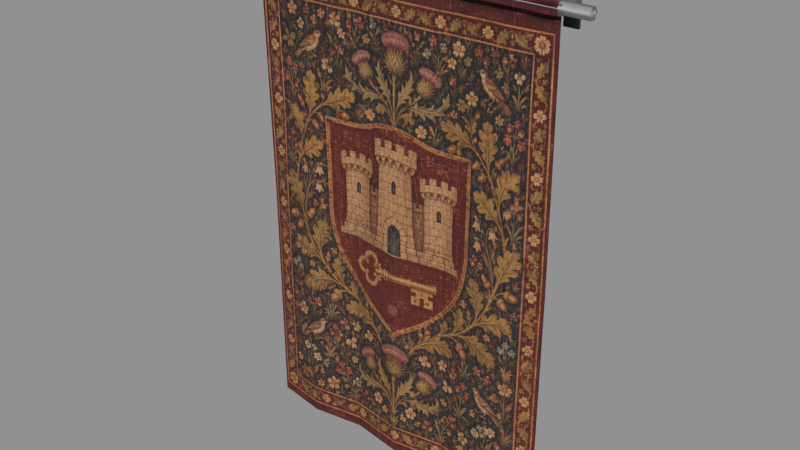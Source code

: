 # Source: tapestry.blend  (saved by Blender 5.0.118; exported with 4.5.12 LTS)
import bpy
from mathutils import Matrix  # noqa: F401  (used for matrix-valued properties, if any)

bpy.ops.wm.read_factory_settings(use_empty=True)
scene = bpy.context.scene
scene.name = 'Scene'

# ---- images (referenced by path relative to the original .blend; pixels are not part of the script)
import os
ASSET_DIR = os.environ.get("B2B_ASSET_DIR", "")  # directory of the original .blend (textures are referenced by path, not embedded)
HERE = os.path.dirname(os.path.abspath(__file__))  # packed textures are extracted next to this script under _unpacked/

def load_image(name, relpath, width, height, colorspace="sRGB"):
    """Load a texture the original file referenced (path relative to the .blend, or extracted next to this script)."""
    p = next((c for c in (os.path.join(HERE, relpath), os.path.join(ASSET_DIR, relpath)) if relpath and os.path.exists(c)), "")
    if p:
        img = bpy.data.images.load(p, check_existing=True)
        img.name = name
    else:  # same state as the original file: an image datablock whose file is absent (Cycles renders it pink)
        img = bpy.data.images.new(name, width, height)
        img.source = "FILE"
        img.filepath = "//" + (relpath or name)
    img.colorspace_settings.name = colorspace
    return img
img_original_castle_and_key___woven_wall_hanging = load_image('Original Castle and key / woven wall hanging', '_unpacked/tapestry-runtime.67ef4639.png', 512, 768, 'sRGB')
img_armour_runtime_atlas_png = load_image('armour-runtime-atlas.png', '_unpacked/armour-runtime-atlas.54a43482.png', 512, 512, 'sRGB')

# ---- materials (node trees are filled in below, after node groups)
mat_original_generated_woven_tapestry = bpy.data.materials.new('Original generated woven tapestry')
mat_reused_authored_forged_steel___support_hardware = bpy.data.materials.new('Reused authored forged steel / support hardware')

# ---- material node trees
mat_original_generated_woven_tapestry.use_nodes = True; mat_original_generated_woven_tapestry.node_tree.nodes.clear()
_N = mat_original_generated_woven_tapestry.node_tree.nodes; _L = mat_original_generated_woven_tapestry.node_tree.links
n0 = _N.new('ShaderNodeBsdfPrincipled'); n0.name = 'Principled BSDF'; n0.location = (-200, 100)
n0.inputs[2].default_value = 0.9
n1 = _N.new('ShaderNodeOutputMaterial'); n1.name = 'Material Output'; n1.location = (200, 100)
n2 = _N.new('ShaderNodeTexImage'); n2.name = 'Image Texture'; n2.location = (0, 0)
n2.image = img_original_castle_and_key___woven_wall_hanging
n2.interpolation = 'Closest'
_L.new(n0.outputs[0], n1.inputs[0])
_L.new(n2.outputs[0], n0.inputs[0])
n1.is_active_output = True
mat_reused_authored_forged_steel___support_hardware.use_nodes = True; mat_reused_authored_forged_steel___support_hardware.node_tree.nodes.clear()
_N = mat_reused_authored_forged_steel___support_hardware.node_tree.nodes; _L = mat_reused_authored_forged_steel___support_hardware.node_tree.links
n0 = _N.new('ShaderNodeBsdfPrincipled'); n0.name = 'Principled BSDF'; n0.location = (-200, 100)
n0.inputs[2].default_value = 0.9
n1 = _N.new('ShaderNodeOutputMaterial'); n1.name = 'Material Output'; n1.location = (200, 100)
n2 = _N.new('ShaderNodeTexImage'); n2.name = 'Image Texture'; n2.location = (0, 0)
n2.image = img_armour_runtime_atlas_png
n2.interpolation = 'Closest'
_L.new(n0.outputs[0], n1.inputs[0])
_L.new(n2.outputs[0], n0.inputs[0])
n1.is_active_output = True

# ---- meshes
me_continuous_reinforced_hanging_with_shallow_folds = bpy.data.meshes.new('Continuous reinforced hanging with shallow folds')
me_continuous_reinforced_hanging_with_shallow_folds.from_pydata([(-0.7, -0.062, 0.12), (-0.4667, -0.098, 0.12), (-0.2333, -0.062, 0.12), (0.0, -0.098, 0.12), (0.2333, -0.062, 0.12), (0.4667, -0.098, 0.12), (0.7, -0.062, 0.12), (-0.7, -0.062, 1.18), (-0.4667, -0.098, 1.18), (-0.2333, -0.062, 1.18), (0.0, -0.098, 1.18), (0.2333, -0.062, 1.18), (0.4667, -0.098, 1.18), (0.7, -0.062, 1.18), (-0.7, -0.08, 2.24), (-0.4667, -0.08, 2.24), (-0.2333, -0.08, 2.24), (0.0, -0.08, 2.24), (0.2333, -0.08, 2.24), (0.4667, -0.08, 2.24), (0.7, -0.08, 2.24), (-0.7, -0.056, 0.12), (-0.4667, -0.092, 0.12), (-0.2333, -0.056, 0.12), (0.0, -0.092, 0.12), (0.2333, -0.056, 0.12), (0.4667, -0.092, 0.12), (0.7, -0.056, 0.12), (-0.7, -0.056, 1.18), (-0.4667, -0.092, 1.18), (-0.2333, -0.056, 1.18), (0.0, -0.092, 1.18), (0.2333, -0.056, 1.18), (0.4667, -0.092, 1.18), (0.7, -0.056, 1.18), (-0.7, -0.074, 2.24), (-0.4667, -0.074, 2.24), (-0.2333, -0.074, 2.24), (0.0, -0.074, 2.24), (0.2333, -0.074, 2.24), (0.4667, -0.074, 2.24), (0.7, -0.074, 2.24), (-0.7, -0.104, 2.23), (0.7, -0.104, 2.23), (0.7, -0.056, 2.23), (-0.7, -0.056, 2.23), (-0.7, -0.104, 2.28), (0.7, -0.104, 2.28), (0.7, -0.056, 2.28), (-0.7, -0.056, 2.28), (-0.73, -0.012, 2.17), (-0.67, -0.012, 2.17), (-0.67, 0.0, 2.17), (-0.73, 0.0, 2.17), (-0.73, -0.012, 2.33), (-0.67, -0.012, 2.33), (-0.67, 0.0, 2.33), (-0.73, 0.0, 2.33), (-0.715, -0.1, 2.23), (-0.685, -0.1, 2.23), (-0.685, 0.0, 2.23), (-0.715, 0.0, 2.23), (-0.715, -0.1, 2.27), (-0.685, -0.1, 2.27), (-0.685, 0.0, 2.27), (-0.715, 0.0, 2.27), (0.67, -0.012, 2.17), (0.73, -0.012, 2.17), (0.73, 0.0, 2.17), (0.67, 0.0, 2.17), (0.67, -0.012, 2.33), (0.73, -0.012, 2.33), (0.73, 0.0, 2.33), (0.67, 0.0, 2.33), (0.685, -0.1, 2.23), (0.715, -0.1, 2.23), (0.715, 0.0, 2.23), (0.685, 0.0, 2.23), (0.685, -0.1, 2.27), (0.715, -0.1, 2.27), (0.715, 0.0, 2.27), (0.685, 0.0, 2.27), (-0.82, -0.055, 2.255), (-0.82, -0.0675, 2.277), (-0.82, -0.0925, 2.277), (-0.82, -0.105, 2.255), (-0.82, -0.0925, 2.233), (-0.82, -0.0675, 2.233), (0.82, -0.055, 2.255), (0.82, -0.0675, 2.277), (0.82, -0.0925, 2.277), (0.82, -0.105, 2.255), (0.82, -0.0925, 2.233), (0.82, -0.0675, 2.233)], [], [(0, 1, 8, 7), (1, 2, 9, 8), (2, 3, 10, 9), (3, 4, 11, 10), (4, 5, 12, 11), (5, 6, 13, 12), (7, 8, 15, 14), (8, 9, 16, 15), (9, 10, 17, 16), (10, 11, 18, 17), (11, 12, 19, 18), (12, 13, 20, 19), (21, 28, 29, 22), (22, 29, 30, 23), (23, 30, 31, 24), (24, 31, 32, 25), (25, 32, 33, 26), (26, 33, 34, 27), (28, 35, 36, 29), (29, 36, 37, 30), (30, 37, 38, 31), (31, 38, 39, 32), (32, 39, 40, 33), (33, 40, 41, 34), (0, 21, 22, 1), (1, 22, 23, 2), (2, 23, 24, 3), (3, 24, 25, 4), (4, 25, 26, 5), (5, 26, 27, 6), (6, 27, 34, 13), (13, 34, 41, 20), (20, 41, 40, 19), (19, 40, 39, 18), (18, 39, 38, 17), (17, 38, 37, 16), (16, 37, 36, 15), (15, 36, 35, 14), (14, 35, 28, 7), (7, 28, 21, 0), (42, 45, 44, 43), (46, 47, 48, 49), (42, 43, 47, 46), (43, 44, 48, 47), (44, 45, 49, 48), (45, 42, 46, 49), (50, 53, 52, 51), (54, 55, 56, 57), (50, 51, 55, 54), (51, 52, 56, 55), (52, 53, 57, 56), (53, 50, 54, 57), (58, 61, 60, 59), (62, 63, 64, 65), (58, 59, 63, 62), (59, 60, 64, 63), (60, 61, 65, 64), (61, 58, 62, 65), (66, 69, 68, 67), (70, 71, 72, 73), (66, 67, 71, 70), (67, 68, 72, 71), (68, 69, 73, 72), (69, 66, 70, 73), (74, 77, 76, 75), (78, 79, 80, 81), (74, 75, 79, 78), (75, 76, 80, 79), (76, 77, 81, 80), (77, 74, 78, 81), (87, 86, 85, 84, 83, 82), (88, 89, 90, 91, 92, 93), (82, 83, 89, 88), (83, 84, 90, 89), (84, 85, 91, 90), (85, 86, 92, 91), (86, 87, 93, 92), (87, 82, 88, 93)])
me_continuous_reinforced_hanging_with_shallow_folds.polygons.foreach_set('material_index', [0, 0, 0, 0, 0, 0, 0, 0, 0, 0, 0, 0, 0, 0, 0, 0, 0, 0, 0, 0, 0, 0, 0, 0, 0, 0, 0, 0, 0, 0, 0, 0, 0, 0, 0, 0, 0, 0, 0, 0, 0, 0, 0, 0, 0, 0, 1, 1, 1, 1, 1, 1, 1, 1, 1, 1, 1, 1, 1, 1, 1, 1, 1, 1, 1, 1, 1, 1, 1, 1, 1, 1, 1, 1, 1, 1, 1, 1])
_uv = me_continuous_reinforced_hanging_with_shallow_folds.uv_layers.new(name='UVMap')
_uv.uv.foreach_set('vector', [0.0, 0.0, 0.1667, 0.0, 0.1667, 0.5, 0.0, 0.5, 0.1667, 0.0, 0.3333, 0.0, 0.3333, 0.5, 0.1667, 0.5, 0.3333, 0.0, 0.5, 0.0, 0.5, 0.5, 0.3333, 0.5, 0.5, 0.0, 0.6667, 0.0, 0.6667, 0.5, 0.5, 0.5, 0.6667, 0.0, 0.8333, 0.0, 0.8333, 0.5, 0.6667, 0.5, 0.8333, 0.0, 1.0, 0.0, 1.0, 0.5, 0.8333, 0.5, 0.0, 0.5, 0.1667, 0.5, 0.1667, 1.0, 0.0, 1.0, 0.1667, 0.5, 0.3333, 0.5, 0.3333, 1.0, 0.1667, 1.0, 0.3333, 0.5, 0.5, 0.5, 0.5, 1.0, 0.3333, 1.0, 0.5, 0.5, 0.6667, 0.5, 0.6667, 1.0, 0.5, 1.0, 0.6667, 0.5, 0.8333, 0.5, 0.8333, 1.0, 0.6667, 1.0, 0.8333, 0.5, 1.0, 0.5, 1.0, 1.0, 0.8333, 1.0, 0.0, 0.0, 0.0, 0.5, 0.1667, 0.5, 0.1667, 0.0, 0.1667, 0.0, 0.1667, 0.5, 0.3333, 0.5, 0.3333, 0.0, 0.3333, 0.0, 0.3333, 0.5, 0.5, 0.5, 0.5, 0.0, 0.5, 0.0, 0.5, 0.5, 0.6667, 0.5, 0.6667, 0.0, 0.6667, 0.0, 0.6667, 0.5, 0.8333, 0.5, 0.8333, 0.0, 0.8333, 0.0, 0.8333, 0.5, 1.0, 0.5, 1.0, 0.0, 0.0, 0.5, 0.0, 1.0, 0.1667, 1.0, 0.1667, 0.5, 0.1667, 0.5, 0.1667, 1.0, 0.3333, 1.0, 0.3333, 0.5, 0.3333, 0.5, 0.3333, 1.0, 0.5, 1.0, 0.5, 0.5, 0.5, 0.5, 0.5, 1.0, 0.6667, 1.0, 0.6667, 0.5, 0.6667, 0.5, 0.6667, 1.0, 0.8333, 1.0, 0.8333, 0.5, 0.8333, 0.5, 0.8333, 1.0, 1.0, 1.0, 1.0, 0.5, 0.0, 0.0, 0.0, 0.0, 0.1667, 0.0, 0.1667, 0.0, 0.1667, 0.0, 0.1667, 0.0, 0.3333, 0.0, 0.3333, 0.0, 0.3333, 0.0, 0.3333, 0.0, 0.5, 0.0, 0.5, 0.0, 0.5, 0.0, 0.5, 0.0, 0.6667, 0.0, 0.6667, 0.0, 0.6667, 0.0, 0.6667, 0.0, 0.8333, 0.0, 0.8333, 0.0, 0.8333, 0.0, 0.8333, 0.0, 1.0, 0.0, 1.0, 0.0, 1.0, 0.0, 1.0, 0.0, 1.0, 0.5, 1.0, 0.5, 1.0, 0.5, 1.0, 0.5, 1.0, 1.0, 1.0, 1.0, 1.0, 1.0, 1.0, 1.0, 0.8333, 1.0, 0.8333, 1.0, 0.8333, 1.0, 0.8333, 1.0, 0.6667, 1.0, 0.6667, 1.0, 0.6667, 1.0, 0.6667, 1.0, 0.5, 1.0, 0.5, 1.0, 0.5, 1.0, 0.5, 1.0, 0.3333, 1.0, 0.3333, 1.0, 0.3333, 1.0, 0.3333, 1.0, 0.1667, 1.0, 0.1667, 1.0, 0.1667, 1.0, 0.1667, 1.0, 0.0, 1.0, 0.0, 1.0, 0.0, 1.0, 0.0, 1.0, 0.0, 0.5, 0.0, 0.5, 0.0, 0.5, 0.0, 0.5, 0.0, 0.0, 0.0, 0.0, 0.005, 0.97, 0.005, 0.97, 0.995, 0.97, 0.995, 0.97, 0.005, 0.995, 0.995, 0.995, 0.995, 0.995, 0.005, 0.995, 0.005, 0.97, 0.995, 0.97, 0.995, 0.995, 0.005, 0.995, 0.995, 0.97, 0.995, 0.97, 0.995, 0.995, 0.995, 0.995, 0.995, 0.97, 0.005, 0.97, 0.005, 0.995, 0.995, 0.995, 0.005, 0.97, 0.005, 0.97, 0.005, 0.995, 0.005, 0.995, 0.02, 0.02, 0.22, 0.02, 0.1533, 0.02, 0.08667, 0.02, 0.02, 0.1033, 0.08667, 0.1033, 0.1533, 0.1033, 0.22, 0.1033, 0.02, 0.02, 0.08667, 0.02, 0.08667, 0.1033, 0.02, 0.1033, 0.08667, 0.02, 0.1533, 0.02, 0.1533, 0.1033, 0.08667, 0.1033, 0.1533, 0.02, 0.22, 0.02, 0.22, 0.1033, 0.1533, 0.1033, 0.22, 0.02, 0.02, 0.02, 0.02, 0.1033, 0.22, 0.1033, 0.02, 0.02, 0.22, 0.02, 0.1533, 0.02, 0.08667, 0.02, 0.02, 0.1033, 0.08667, 0.1033, 0.1533, 0.1033, 0.22, 0.1033, 0.02, 0.02, 0.08667, 0.02, 0.08667, 0.1033, 0.02, 0.1033, 0.08667, 0.02, 0.1533, 0.02, 0.1533, 0.1033, 0.08667, 0.1033, 0.1533, 0.02, 0.22, 0.02, 0.22, 0.1033, 0.1533, 0.1033, 0.22, 0.02, 0.02, 0.02, 0.02, 0.1033, 0.22, 0.1033, 0.02, 0.02, 0.22, 0.02, 0.1533, 0.02, 0.08667, 0.02, 0.02, 0.1033, 0.08667, 0.1033, 0.1533, 0.1033, 0.22, 0.1033, 0.02, 0.02, 0.08667, 0.02, 0.08667, 0.1033, 0.02, 0.1033, 0.08667, 0.02, 0.1533, 0.02, 0.1533, 0.1033, 0.08667, 0.1033, 0.1533, 0.02, 0.22, 0.02, 0.22, 0.1033, 0.1533, 0.1033, 0.22, 0.02, 0.02, 0.02, 0.02, 0.1033, 0.22, 0.1033, 0.02, 0.02, 0.22, 0.02, 0.1533, 0.02, 0.08667, 0.02, 0.02, 0.1033, 0.08667, 0.1033, 0.1533, 0.1033, 0.22, 0.1033, 0.02, 0.02, 0.08667, 0.02, 0.08667, 0.1033, 0.02, 0.1033, 0.08667, 0.02, 0.1533, 0.02, 0.1533, 0.1033, 0.08667, 0.1033, 0.1533, 0.02, 0.22, 0.02, 0.22, 0.1033, 0.1533, 0.1033, 0.22, 0.02, 0.02, 0.02, 0.02, 0.1033, 0.22, 0.1033, 0.22, 0.02, 0.18, 0.02, 0.14, 0.02, 0.1, 0.02, 0.06, 0.02, 0.02, 0.02, 0.02, 0.27, 0.06, 0.27, 0.1, 0.27, 0.14, 0.27, 0.18, 0.27, 0.22, 0.27, 0.02, 0.02, 0.06, 0.02, 0.06, 0.27, 0.02, 0.27, 0.06, 0.02, 0.1, 0.02, 0.1, 0.27, 0.06, 0.27, 0.1, 0.02, 0.14, 0.02, 0.14, 0.27, 0.1, 0.27, 0.14, 0.02, 0.18, 0.02, 0.18, 0.27, 0.14, 0.27, 0.18, 0.02, 0.22, 0.02, 0.22, 0.27, 0.18, 0.27, 0.22, 0.02, 0.02, 0.02, 0.02, 0.27, 0.22, 0.27])
me_continuous_reinforced_hanging_with_shallow_folds.materials.append(mat_original_generated_woven_tapestry)
me_continuous_reinforced_hanging_with_shallow_folds.materials.append(mat_reused_authored_forged_steel___support_hardware)
me_continuous_reinforced_hanging_with_shallow_folds.update()

# ---- objects
ob_continuous_reinforced_hanging_with_shallow_folds = bpy.data.objects.new('Continuous reinforced hanging with shallow folds', me_continuous_reinforced_hanging_with_shallow_folds)

# ---- transforms, parenting, visibility, modifiers, constraints
ob_continuous_reinforced_hanging_with_shallow_folds.location = (0.0, 0.0, 0.0)

# ---- collection membership
scene.collection.objects.link(ob_continuous_reinforced_hanging_with_shallow_folds)

# ---- scene / render settings (as saved in the file)
scene.frame_start = 1; scene.frame_end = 250; scene.frame_set(1)
scene.render.engine = 'BLENDER_EEVEE_NEXT'
scene.render.bake_bias = 0.0
scene.render.bake_samples = 0
scene.cycles.sampling_pattern = 'TABULATED_SOBOL'
scene.eevee.use_volume_custom_range = False
bpy.context.view_layer.update()

# ---- added for rendering (the .blend has no active camera and no usable light): camera, sun + grey world if the file has none
cam_auto = bpy.data.cameras.new('AutoCamera')
cam_auto.lens = 50.0
cam_auto.sensor_width = 36.0
cam_auto.clip_end = 1000.0
ob_auto_camera = bpy.data.objects.new('AutoCamera', cam_auto)
scene.collection.objects.link(ob_auto_camera)
ob_auto_camera.location = (2.5481, -3.11022, 3.26348)
ob_auto_camera.rotation_euler = (1.09748, -7.21219e-08, 0.694738)
scene.camera = ob_auto_camera
light_auto_sun = bpy.data.lights.new('AutoSun', 'SUN')
light_auto_sun.energy = 3.0
light_auto_sun.angle = 0.0523599
ob_auto_sun = bpy.data.objects.new('AutoSun', light_auto_sun)
scene.collection.objects.link(ob_auto_sun)
ob_auto_sun.rotation_euler = (0.872665, 0.174533, 0.523599)
if scene.world is None:
    world_auto = bpy.data.worlds.new('AutoWorld')
    world_auto.color = (0.3, 0.3, 0.3)
    scene.world = world_auto
bpy.context.view_layer.update()
